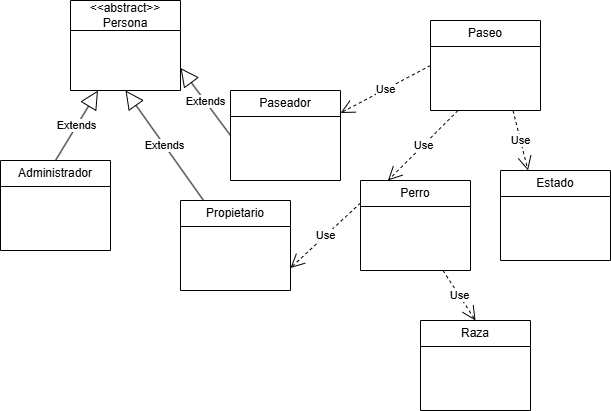

The diagram above was exported from draw.io. Its source (the exported page's mxGraphModel, read from the mxfile embedded in the PNG):
<mxGraphModel dx="1111" dy="479" grid="1" gridSize="10" guides="1" tooltips="1" connect="1" arrows="1" fold="1" page="1" pageScale="1" pageWidth="827" pageHeight="1169" math="0" shadow="0">
  <root>
    <mxCell id="0" />
    <mxCell id="1" parent="0" />
    <mxCell id="yWUcHjwzfxFRsewAdc07-1" value="&lt;div&gt;&amp;lt;&amp;lt;abstract&amp;gt;&amp;gt;&lt;/div&gt;Persona" style="swimlane;fontStyle=0;childLayout=stackLayout;horizontal=1;startSize=30;fillColor=none;horizontalStack=0;resizeParent=1;resizeParentMax=0;resizeLast=0;collapsible=1;marginBottom=0;whiteSpace=wrap;html=1;" vertex="1" parent="1">
      <mxGeometry x="130" y="40" width="110" height="90" as="geometry" />
    </mxCell>
    <mxCell id="yWUcHjwzfxFRsewAdc07-5" value="Administrador" style="swimlane;fontStyle=0;childLayout=stackLayout;horizontal=1;startSize=26;fillColor=none;horizontalStack=0;resizeParent=1;resizeParentMax=0;resizeLast=0;collapsible=1;marginBottom=0;whiteSpace=wrap;html=1;" vertex="1" parent="1">
      <mxGeometry x="60" y="200" width="110" height="90" as="geometry" />
    </mxCell>
    <mxCell id="yWUcHjwzfxFRsewAdc07-6" value="Paseador" style="swimlane;fontStyle=0;childLayout=stackLayout;horizontal=1;startSize=26;fillColor=none;horizontalStack=0;resizeParent=1;resizeParentMax=0;resizeLast=0;collapsible=1;marginBottom=0;whiteSpace=wrap;html=1;" vertex="1" parent="1">
      <mxGeometry x="290" y="130" width="110" height="90" as="geometry" />
    </mxCell>
    <mxCell id="yWUcHjwzfxFRsewAdc07-7" value="Propietario" style="swimlane;fontStyle=0;childLayout=stackLayout;horizontal=1;startSize=26;fillColor=none;horizontalStack=0;resizeParent=1;resizeParentMax=0;resizeLast=0;collapsible=1;marginBottom=0;whiteSpace=wrap;html=1;" vertex="1" parent="1">
      <mxGeometry x="240" y="240" width="110" height="90" as="geometry" />
    </mxCell>
    <mxCell id="yWUcHjwzfxFRsewAdc07-8" value="Extends" style="endArrow=block;endSize=16;endFill=0;html=1;rounded=0;" edge="1" parent="1" source="yWUcHjwzfxFRsewAdc07-7">
      <mxGeometry width="160" relative="1" as="geometry">
        <mxPoint x="110" y="340" as="sourcePoint" />
        <mxPoint x="185" y="130" as="targetPoint" />
      </mxGeometry>
    </mxCell>
    <mxCell id="yWUcHjwzfxFRsewAdc07-9" value="Extends" style="endArrow=block;endSize=16;endFill=0;html=1;rounded=0;entryX=1;entryY=0.75;entryDx=0;entryDy=0;exitX=0;exitY=0.5;exitDx=0;exitDy=0;" edge="1" parent="1" source="yWUcHjwzfxFRsewAdc07-6" target="yWUcHjwzfxFRsewAdc07-1">
      <mxGeometry width="160" relative="1" as="geometry">
        <mxPoint x="120" y="220" as="sourcePoint" />
        <mxPoint x="153" y="170" as="targetPoint" />
      </mxGeometry>
    </mxCell>
    <mxCell id="yWUcHjwzfxFRsewAdc07-10" value="Extends" style="endArrow=block;endSize=16;endFill=0;html=1;rounded=0;entryX=0.25;entryY=1;entryDx=0;entryDy=0;exitX=0.5;exitY=0;exitDx=0;exitDy=0;" edge="1" parent="1" source="yWUcHjwzfxFRsewAdc07-5" target="yWUcHjwzfxFRsewAdc07-1">
      <mxGeometry width="160" relative="1" as="geometry">
        <mxPoint x="340" y="220" as="sourcePoint" />
        <mxPoint x="270" y="170" as="targetPoint" />
      </mxGeometry>
    </mxCell>
    <mxCell id="yWUcHjwzfxFRsewAdc07-13" value="Perro" style="swimlane;fontStyle=0;childLayout=stackLayout;horizontal=1;startSize=26;fillColor=none;horizontalStack=0;resizeParent=1;resizeParentMax=0;resizeLast=0;collapsible=1;marginBottom=0;whiteSpace=wrap;html=1;" vertex="1" parent="1">
      <mxGeometry x="420" y="220" width="110" height="90" as="geometry" />
    </mxCell>
    <mxCell id="yWUcHjwzfxFRsewAdc07-14" value="Paseo" style="swimlane;fontStyle=0;childLayout=stackLayout;horizontal=1;startSize=26;fillColor=none;horizontalStack=0;resizeParent=1;resizeParentMax=0;resizeLast=0;collapsible=1;marginBottom=0;whiteSpace=wrap;html=1;" vertex="1" parent="1">
      <mxGeometry x="490" y="60" width="110" height="90" as="geometry" />
    </mxCell>
    <mxCell id="yWUcHjwzfxFRsewAdc07-16" value="Estado" style="swimlane;fontStyle=0;childLayout=stackLayout;horizontal=1;startSize=26;fillColor=none;horizontalStack=0;resizeParent=1;resizeParentMax=0;resizeLast=0;collapsible=1;marginBottom=0;whiteSpace=wrap;html=1;" vertex="1" parent="1">
      <mxGeometry x="560" y="210" width="110" height="90" as="geometry" />
    </mxCell>
    <mxCell id="yWUcHjwzfxFRsewAdc07-17" value="Raza" style="swimlane;fontStyle=0;childLayout=stackLayout;horizontal=1;startSize=26;fillColor=none;horizontalStack=0;resizeParent=1;resizeParentMax=0;resizeLast=0;collapsible=1;marginBottom=0;whiteSpace=wrap;html=1;" vertex="1" parent="1">
      <mxGeometry x="480" y="360" width="110" height="90" as="geometry" />
    </mxCell>
    <mxCell id="yWUcHjwzfxFRsewAdc07-18" value="Use" style="endArrow=open;endSize=12;dashed=1;html=1;rounded=0;entryX=1;entryY=0.25;entryDx=0;entryDy=0;exitX=0;exitY=0.5;exitDx=0;exitDy=0;" edge="1" parent="1" source="yWUcHjwzfxFRsewAdc07-14" target="yWUcHjwzfxFRsewAdc07-6">
      <mxGeometry width="160" relative="1" as="geometry">
        <mxPoint x="460" y="130" as="sourcePoint" />
        <mxPoint x="420" y="200" as="targetPoint" />
      </mxGeometry>
    </mxCell>
    <mxCell id="yWUcHjwzfxFRsewAdc07-19" value="Use" style="endArrow=open;endSize=12;dashed=1;html=1;rounded=0;entryX=0.25;entryY=0;entryDx=0;entryDy=0;exitX=0.25;exitY=1;exitDx=0;exitDy=0;" edge="1" parent="1" source="yWUcHjwzfxFRsewAdc07-14" target="yWUcHjwzfxFRsewAdc07-13">
      <mxGeometry width="160" relative="1" as="geometry">
        <mxPoint x="460" y="332" as="sourcePoint" />
        <mxPoint x="370" y="300" as="targetPoint" />
      </mxGeometry>
    </mxCell>
    <mxCell id="yWUcHjwzfxFRsewAdc07-20" value="Use" style="endArrow=open;endSize=12;dashed=1;html=1;rounded=0;entryX=1;entryY=0.75;entryDx=0;entryDy=0;exitX=0;exitY=0.25;exitDx=0;exitDy=0;" edge="1" parent="1" source="yWUcHjwzfxFRsewAdc07-13" target="yWUcHjwzfxFRsewAdc07-7">
      <mxGeometry width="160" relative="1" as="geometry">
        <mxPoint x="430" y="492" as="sourcePoint" />
        <mxPoint x="340" y="460" as="targetPoint" />
      </mxGeometry>
    </mxCell>
    <mxCell id="yWUcHjwzfxFRsewAdc07-21" value="Use" style="endArrow=open;endSize=12;dashed=1;html=1;rounded=0;entryX=0.25;entryY=0;entryDx=0;entryDy=0;exitX=0.75;exitY=1;exitDx=0;exitDy=0;" edge="1" parent="1" source="yWUcHjwzfxFRsewAdc07-14" target="yWUcHjwzfxFRsewAdc07-16">
      <mxGeometry width="160" relative="1" as="geometry">
        <mxPoint x="640" y="372" as="sourcePoint" />
        <mxPoint x="550" y="340" as="targetPoint" />
      </mxGeometry>
    </mxCell>
    <mxCell id="yWUcHjwzfxFRsewAdc07-22" value="Use" style="endArrow=open;endSize=12;dashed=1;html=1;rounded=0;entryX=0.5;entryY=0;entryDx=0;entryDy=0;exitX=0.75;exitY=1;exitDx=0;exitDy=0;" edge="1" parent="1" source="yWUcHjwzfxFRsewAdc07-13" target="yWUcHjwzfxFRsewAdc07-17">
      <mxGeometry width="160" relative="1" as="geometry">
        <mxPoint x="570" y="472" as="sourcePoint" />
        <mxPoint x="480" y="440" as="targetPoint" />
      </mxGeometry>
    </mxCell>
  </root>
</mxGraphModel>